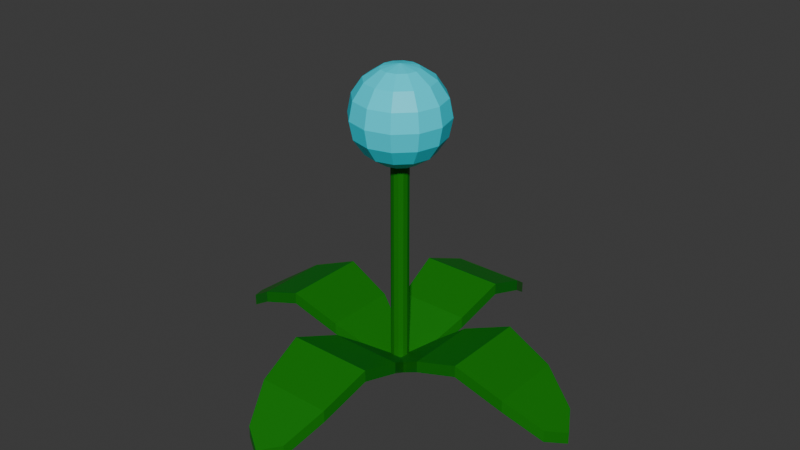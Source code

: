 # Source: flower_power.blend  (saved by Blender 4.3.34; exported with 4.5.12 LTS)
import bpy
from mathutils import Matrix  # noqa: F401  (used for matrix-valued properties, if any)

bpy.ops.wm.read_factory_settings(use_empty=True)
scene = bpy.context.scene
scene.name = 'Scene'

# ---- collections
col_collection = bpy.data.collections.new('Collection'); scene.collection.children.link(col_collection)

# ---- materials (node trees are filled in below, after node groups)
mat_stem = bpy.data.materials.new('stem')
mat_stem.alpha_threshold = 0.0
mat_stem.roughness = 0.5
mat_stem.line_color = (0.0, 0.0, 0.0, 1.0)
mat_flower = bpy.data.materials.new('flower')
mat_leaf = bpy.data.materials.new('leaf')

# ---- material node trees
mat_stem.use_nodes = True; mat_stem.node_tree.nodes.clear()
_N = mat_stem.node_tree.nodes; _L = mat_stem.node_tree.links
n0 = _N.new('ShaderNodeOutputMaterial'); n0.name = 'Material Output'; n0.location = (300, 300)
n1 = _N.new('ShaderNodeBsdfPrincipled'); n1.name = 'Principled BSDF'; n1.location = (10, 300)
n1.inputs[0].default_value = (0.0003034, 0.1912, 0.0, 1.0)
n1.inputs[3].default_value = 1.45
_L.new(n1.outputs[0], n0.inputs[0])
n0.is_active_output = True
mat_flower.use_nodes = True; mat_flower.node_tree.nodes.clear()
_N = mat_flower.node_tree.nodes; _L = mat_flower.node_tree.links
n0 = _N.new('ShaderNodeBsdfPrincipled'); n0.name = 'Principled BSDF'; n0.location = (10, 300)
n0.inputs[0].default_value = (0.0, 0.8218, 1.0, 1.0)
n1 = _N.new('ShaderNodeOutputMaterial'); n1.name = 'Material Output'; n1.location = (300, 300)
_L.new(n0.outputs[0], n1.inputs[0])
n1.is_active_output = True
mat_leaf.use_nodes = True; mat_leaf.node_tree.nodes.clear()
_N = mat_leaf.node_tree.nodes; _L = mat_leaf.node_tree.links
n0 = _N.new('ShaderNodeBsdfPrincipled'); n0.name = 'Principled BSDF'; n0.location = (10, 300)
n0.inputs[0].default_value = (0.0003034, 0.1912, 0.0, 1.0)
n1 = _N.new('ShaderNodeOutputMaterial'); n1.name = 'Material Output'; n1.location = (300, 300)
_L.new(n0.outputs[0], n1.inputs[0])
n1.is_active_output = True

# ---- world
world_world = bpy.data.worlds.new('World'); scene.world = world_world
world_world.use_nodes = True; world_world.node_tree.nodes.clear()
_N = world_world.node_tree.nodes; _L = world_world.node_tree.links
n0 = _N.new('ShaderNodeOutputWorld'); n0.name = 'World Output'; n0.location = (300, 300)
n1 = _N.new('ShaderNodeBackground'); n1.name = 'Background'; n1.location = (10, 300)
n1.inputs[0].default_value = (0.05088, 0.05088, 0.05088, 1.0)
_L.new(n1.outputs[0], n0.inputs[0])
n0.is_active_output = True
world_world.color = (0.05088, 0.05088, 0.05088)
world_world.sun_shadow_jitter_overblur = 0.0

# ---- meshes
me_cylinder = bpy.data.meshes.new('Cylinder')
me_cylinder.from_pydata([(0.0, 0.0075, 0.000696), (0.0, 0.0075, 0.2007), (0.00375, 0.006495, 0.000696), (0.00375, 0.006495, 0.2007), (0.006495, 0.00375, 0.000696), (0.006495, 0.00375, 0.2007), (0.0075, 0.0, 0.000696), (0.0075, 0.0, 0.2007), (0.006495, -0.00375, 0.000696), (0.006495, -0.00375, 0.2007), (0.00375, -0.006495, 0.000696), (0.00375, -0.006495, 0.2007), (0.0, -0.0075, 0.000696), (0.0, -0.0075, 0.2007), (-0.00375, -0.006495, 0.000696), (-0.00375, -0.006495, 0.2007), (-0.006495, -0.00375, 0.000696), (-0.006495, -0.00375, 0.2007), (-0.0075, 0.0, 0.000696), (-0.0075, 0.0, 0.2007), (-0.006495, 0.00375, 0.000696), (-0.006495, 0.00375, 0.2007), (-0.00375, 0.006495, 0.000696), (-0.00375, 0.006495, 0.2007)], [], [(0, 1, 3, 2), (2, 3, 5, 4), (4, 5, 7, 6), (6, 7, 9, 8), (8, 9, 11, 10), (10, 11, 13, 12), (12, 13, 15, 14), (14, 15, 17, 16), (16, 17, 19, 18), (18, 19, 21, 20), (3, 1, 23, 21, 19, 17, 15, 13, 11, 9, 7, 5), (20, 21, 23, 22), (22, 23, 1, 0), (0, 2, 4, 6, 8, 10, 12, 14, 16, 18, 20, 22)])
_uv = me_cylinder.uv_layers.new(name='UVMap')
_uv.uv.foreach_set('vector', [1.0, 0.5, 1.0, 1.0, 0.9167, 1.0, 0.9167, 0.5, 0.9167, 0.5, 0.9167, 1.0, 0.8333, 1.0, 0.8333, 0.5, 0.8333, 0.5, 0.8333, 1.0, 0.75, 1.0, 0.75, 0.5, 0.75, 0.5, 0.75, 1.0, 0.6667, 1.0, 0.6667, 0.5, 0.6667, 0.5, 0.6667, 1.0, 0.5833, 1.0, 0.5833, 0.5, 0.5833, 0.5, 0.5833, 1.0, 0.5, 1.0, 0.5, 0.5, 0.5, 0.5, 0.5, 1.0, 0.4167, 1.0, 0.4167, 0.5, 0.4167, 0.5, 0.4167, 1.0, 0.3333, 1.0, 0.3333, 0.5, 0.3333, 0.5, 0.3333, 1.0, 0.25, 1.0, 0.25, 0.5, 0.25, 0.5, 0.25, 1.0, 0.1667, 1.0, 0.1667, 0.5, 0.37, 0.4578, 0.25, 0.49, 0.13, 0.4578, 0.04215, 0.37, 0.01, 0.25, 0.04215, 0.13, 0.13, 0.04215, 0.25, 0.01, 0.37, 0.04215, 0.4578, 0.13, 0.49, 0.25, 0.4578, 0.37, 0.1667, 0.5, 0.1667, 1.0, 0.08333, 1.0, 0.08333, 0.5, 0.08333, 0.5, 0.08333, 1.0, 7.451e-08, 1.0, 7.451e-08, 0.5, 0.75, 0.49, 0.87, 0.4578, 0.9578, 0.37, 0.99, 0.25, 0.9578, 0.13, 0.87, 0.04215, 0.75, 0.01, 0.63, 0.04215, 0.5422, 0.13, 0.51, 0.25, 0.5422, 0.37, 0.63, 0.4578])
me_cylinder.materials.append(mat_stem)
me_cylinder.update()
me_sphere = bpy.data.meshes.new('Sphere')
me_sphere.from_pydata([(0.0, 0.02828, 0.2526), (0.0, 0.04, 0.2244), (0.007654, 0.01326, 0.2613), (0.01414, 0.02449, 0.2526), (0.01848, 0.032, 0.2397), (0.02, 0.03464, 0.2244), (0.01848, 0.032, 0.2091), (0.01414, 0.02449, 0.1961), (0.007654, 0.01326, 0.1874), (0.01326, 0.007654, 0.2613), (0.02449, 0.01414, 0.2526), (0.032, 0.01848, 0.2397), (0.03464, 0.02, 0.2244), (0.032, 0.01848, 0.2091), (0.02449, 0.01414, 0.1961), (0.01326, 0.007654, 0.1874), (0.01531, -6.209e-10, 0.2613), (0.02828, -1.242e-09, 0.2526), (0.03696, 0.0, 0.2397), (0.04, -1.242e-09, 0.2244), (0.03696, 0.0, 0.2091), (0.02828, -1.242e-09, 0.1961), (0.01531, -6.209e-10, 0.1874), (0.01326, -0.007654, 0.2613), (0.02449, -0.01414, 0.2526), (0.032, -0.01848, 0.2397), (0.03464, -0.02, 0.2244), (0.032, -0.01848, 0.2091), (0.02449, -0.01414, 0.1961), (0.01326, -0.007654, 0.1874), (0.007654, -0.01326, 0.2613), (0.01414, -0.02449, 0.2526), (0.01848, -0.032, 0.2397), (0.02, -0.03464, 0.2244), (0.01848, -0.032, 0.2091), (0.01414, -0.02449, 0.1961), (0.007654, -0.01326, 0.1874), (0.0, -0.01531, 0.2613), (-1.242e-09, -0.02828, 0.2526), (0.0, -0.03696, 0.2397), (-2.484e-09, -0.04, 0.2244), (0.0, -0.03696, 0.2091), (-1.242e-09, -0.02828, 0.1961), (0.0, -0.01531, 0.1874), (-0.007654, -0.01326, 0.2613), (-0.01414, -0.02449, 0.2526), (-0.01848, -0.032, 0.2397), (-0.02, -0.03464, 0.2244), (-0.01848, -0.032, 0.2091), (-0.01414, -0.02449, 0.1961), (-0.007654, -0.01326, 0.1874), (0.0, 0.0, 0.1844), (0.0, 0.0, 0.2644), (-0.01326, -0.007654, 0.2613), (-0.02449, -0.01414, 0.2526), (-0.032, -0.01848, 0.2397), (-0.03464, -0.02, 0.2244), (-0.032, -0.01848, 0.2091), (-0.02449, -0.01414, 0.1961), (-0.01326, -0.007654, 0.1874), (-0.01531, 0.0, 0.2613), (-0.02828, 1.242e-09, 0.2526), (-0.03696, 0.0, 0.2397), (-0.04, 6.209e-09, 0.2244), (-0.03696, 0.0, 0.2091), (-0.02828, 1.242e-09, 0.1961), (-0.01531, 0.0, 0.1874), (-0.01326, 0.007654, 0.2613), (-0.02449, 0.01414, 0.2526), (-0.032, 0.01848, 0.2397), (-0.03464, 0.02, 0.2244), (-0.032, 0.01848, 0.2091), (-0.02449, 0.01414, 0.1961), (-0.01326, 0.007654, 0.1874), (-0.007654, 0.01326, 0.2613), (-0.01414, 0.02449, 0.2526), (-0.01848, 0.032, 0.2397), (-0.02, 0.03464, 0.2244), (-0.01848, 0.032, 0.2091), (-0.01414, 0.02449, 0.1961), (-0.007654, 0.01326, 0.1874), (0.0, 0.01531, 0.2613), (0.0, 0.03696, 0.2397), (0.0, 0.03696, 0.2091), (1.242e-09, 0.02828, 0.1961), (0.0, 0.01531, 0.1874)], [], [(85, 84, 7, 8), (83, 1, 5, 6), (82, 0, 3, 4), (81, 52, 2), (51, 85, 8), (84, 83, 6, 7), (1, 82, 4, 5), (0, 81, 2, 3), (4, 3, 10, 11), (2, 52, 9), (51, 8, 15), (7, 6, 13, 14), (5, 4, 11, 12), (3, 2, 9, 10), (8, 7, 14, 15), (6, 5, 12, 13), (51, 15, 22), (14, 13, 20, 21), (12, 11, 18, 19), (10, 9, 16, 17), (15, 14, 21, 22), (13, 12, 19, 20), (11, 10, 17, 18), (9, 52, 16), (17, 16, 23, 24), (22, 21, 28, 29), (20, 19, 26, 27), (18, 17, 24, 25), (16, 52, 23), (51, 22, 29), (21, 20, 27, 28), (19, 18, 25, 26), (29, 28, 35, 36), (27, 26, 33, 34), (25, 24, 31, 32), (23, 52, 30), (51, 29, 36), (28, 27, 34, 35), (26, 25, 32, 33), (24, 23, 30, 31), (30, 52, 37), (51, 36, 43), (35, 34, 41, 42), (33, 32, 39, 40), (31, 30, 37, 38), (36, 35, 42, 43), (34, 33, 40, 41), (32, 31, 38, 39), (42, 41, 48, 49), (40, 39, 46, 47), (38, 37, 44, 45), (43, 42, 49, 50), (41, 40, 47, 48), (39, 38, 45, 46), (37, 52, 44), (51, 43, 50), (50, 49, 58, 59), (48, 47, 56, 57), (46, 45, 54, 55), (44, 52, 53), (51, 50, 59), (49, 48, 57, 58), (47, 46, 55, 56), (45, 44, 53, 54), (57, 56, 63, 64), (55, 54, 61, 62), (53, 52, 60), (51, 59, 66), (58, 57, 64, 65), (56, 55, 62, 63), (54, 53, 60, 61), (59, 58, 65, 66), (51, 66, 73), (65, 64, 71, 72), (63, 62, 69, 70), (61, 60, 67, 68), (66, 65, 72, 73), (64, 63, 70, 71), (62, 61, 68, 69), (60, 52, 67), (70, 69, 76, 77), (68, 67, 74, 75), (73, 72, 79, 80), (71, 70, 77, 78), (69, 68, 75, 76), (67, 52, 74), (51, 73, 80), (72, 71, 78, 79), (80, 79, 84, 85), (78, 77, 1, 83), (76, 75, 0, 82), (74, 52, 81), (51, 80, 85), (79, 78, 83, 84), (77, 76, 82, 1), (75, 74, 81, 0)])
_uv = me_sphere.uv_layers.new(name='UVMap')
_uv.uv.foreach_set('vector', [0.75, 0.125, 0.75, 0.25, 0.6667, 0.25, 0.6667, 0.125, 0.75, 0.375, 0.75, 0.5, 0.6667, 0.5, 0.6667, 0.375, 0.75, 0.625, 0.75, 0.75, 0.6667, 0.75, 0.6667, 0.625, 0.75, 0.875, 0.7083, 1.0, 0.6667, 0.875, 0.7083, 0.0, 0.75, 0.125, 0.6667, 0.125, 0.75, 0.25, 0.75, 0.375, 0.6667, 0.375, 0.6667, 0.25, 0.75, 0.5, 0.75, 0.625, 0.6667, 0.625, 0.6667, 0.5, 0.75, 0.75, 0.75, 0.875, 0.6667, 0.875, 0.6667, 0.75, 0.6667, 0.625, 0.6667, 0.75, 0.5833, 0.75, 0.5833, 0.625, 0.6667, 0.875, 0.625, 1.0, 0.5833, 0.875, 0.625, 0.0, 0.6667, 0.125, 0.5833, 0.125, 0.6667, 0.25, 0.6667, 0.375, 0.5833, 0.375, 0.5833, 0.25, 0.6667, 0.5, 0.6667, 0.625, 0.5833, 0.625, 0.5833, 0.5, 0.6667, 0.75, 0.6667, 0.875, 0.5833, 0.875, 0.5833, 0.75, 0.6667, 0.125, 0.6667, 0.25, 0.5833, 0.25, 0.5833, 0.125, 0.6667, 0.375, 0.6667, 0.5, 0.5833, 0.5, 0.5833, 0.375, 0.5417, 0.0, 0.5833, 0.125, 0.5, 0.125, 0.5833, 0.25, 0.5833, 0.375, 0.5, 0.375, 0.5, 0.25, 0.5833, 0.5, 0.5833, 0.625, 0.5, 0.625, 0.5, 0.5, 0.5833, 0.75, 0.5833, 0.875, 0.5, 0.875, 0.5, 0.75, 0.5833, 0.125, 0.5833, 0.25, 0.5, 0.25, 0.5, 0.125, 0.5833, 0.375, 0.5833, 0.5, 0.5, 0.5, 0.5, 0.375, 0.5833, 0.625, 0.5833, 0.75, 0.5, 0.75, 0.5, 0.625, 0.5833, 0.875, 0.5417, 1.0, 0.5, 0.875, 0.5, 0.75, 0.5, 0.875, 0.4167, 0.875, 0.4167, 0.75, 0.5, 0.125, 0.5, 0.25, 0.4167, 0.25, 0.4167, 0.125, 0.5, 0.375, 0.5, 0.5, 0.4167, 0.5, 0.4167, 0.375, 0.5, 0.625, 0.5, 0.75, 0.4167, 0.75, 0.4167, 0.625, 0.5, 0.875, 0.4583, 1.0, 0.4167, 0.875, 0.4583, 0.0, 0.5, 0.125, 0.4167, 0.125, 0.5, 0.25, 0.5, 0.375, 0.4167, 0.375, 0.4167, 0.25, 0.5, 0.5, 0.5, 0.625, 0.4167, 0.625, 0.4167, 0.5, 0.4167, 0.125, 0.4167, 0.25, 0.3333, 0.25, 0.3333, 0.125, 0.4167, 0.375, 0.4167, 0.5, 0.3333, 0.5, 0.3333, 0.375, 0.4167, 0.625, 0.4167, 0.75, 0.3333, 0.75, 0.3333, 0.625, 0.4167, 0.875, 0.375, 1.0, 0.3333, 0.875, 0.375, 0.0, 0.4167, 0.125, 0.3333, 0.125, 0.4167, 0.25, 0.4167, 0.375, 0.3333, 0.375, 0.3333, 0.25, 0.4167, 0.5, 0.4167, 0.625, 0.3333, 0.625, 0.3333, 0.5, 0.4167, 0.75, 0.4167, 0.875, 0.3333, 0.875, 0.3333, 0.75, 0.3333, 0.875, 0.2917, 1.0, 0.25, 0.875, 0.2917, 0.0, 0.3333, 0.125, 0.25, 0.125, 0.3333, 0.25, 0.3333, 0.375, 0.25, 0.375, 0.25, 0.25, 0.3333, 0.5, 0.3333, 0.625, 0.25, 0.625, 0.25, 0.5, 0.3333, 0.75, 0.3333, 0.875, 0.25, 0.875, 0.25, 0.75, 0.3333, 0.125, 0.3333, 0.25, 0.25, 0.25, 0.25, 0.125, 0.3333, 0.375, 0.3333, 0.5, 0.25, 0.5, 0.25, 0.375, 0.3333, 0.625, 0.3333, 0.75, 0.25, 0.75, 0.25, 0.625, 0.25, 0.25, 0.25, 0.375, 0.1667, 0.375, 0.1667, 0.25, 0.25, 0.5, 0.25, 0.625, 0.1667, 0.625, 0.1667, 0.5, 0.25, 0.75, 0.25, 0.875, 0.1667, 0.875, 0.1667, 0.75, 0.25, 0.125, 0.25, 0.25, 0.1667, 0.25, 0.1667, 0.125, 0.25, 0.375, 0.25, 0.5, 0.1667, 0.5, 0.1667, 0.375, 0.25, 0.625, 0.25, 0.75, 0.1667, 0.75, 0.1667, 0.625, 0.25, 0.875, 0.2083, 1.0, 0.1667, 0.875, 0.2083, 0.0, 0.25, 0.125, 0.1667, 0.125, 0.1667, 0.125, 0.1667, 0.25, 0.08333, 0.25, 0.08333, 0.125, 0.1667, 0.375, 0.1667, 0.5, 0.08333, 0.5, 0.08333, 0.375, 0.1667, 0.625, 0.1667, 0.75, 0.08333, 0.75, 0.08333, 0.625, 0.1667, 0.875, 0.125, 1.0, 0.08333, 0.875, 0.125, 0.0, 0.1667, 0.125, 0.08333, 0.125, 0.1667, 0.25, 0.1667, 0.375, 0.08333, 0.375, 0.08333, 0.25, 0.1667, 0.5, 0.1667, 0.625, 0.08333, 0.625, 0.08333, 0.5, 0.1667, 0.75, 0.1667, 0.875, 0.08333, 0.875, 0.08333, 0.75, 0.08333, 0.375, 0.08333, 0.5, 0.0, 0.5, 0.0, 0.375, 0.08333, 0.625, 0.08333, 0.75, 0.0, 0.75, 0.0, 0.625, 0.08333, 0.875, 0.04167, 1.0, 0.0, 0.875, 0.04167, 0.0, 0.08333, 0.125, 0.0, 0.125, 0.08333, 0.25, 0.08333, 0.375, 0.0, 0.375, 0.0, 0.25, 0.08333, 0.5, 0.08333, 0.625, 0.0, 0.625, 0.0, 0.5, 0.08333, 0.75, 0.08333, 0.875, 0.0, 0.875, 0.0, 0.75, 0.08333, 0.125, 0.08333, 0.25, 0.0, 0.25, 0.0, 0.125, 0.9583, 0.0, 1.0, 0.125, 0.9167, 0.125, 1.0, 0.25, 1.0, 0.375, 0.9167, 0.375, 0.9167, 0.25, 1.0, 0.5, 1.0, 0.625, 0.9167, 0.625, 0.9167, 0.5, 1.0, 0.75, 1.0, 0.875, 0.9167, 0.875, 0.9167, 0.75, 1.0, 0.125, 1.0, 0.25, 0.9167, 0.25, 0.9167, 0.125, 1.0, 0.375, 1.0, 0.5, 0.9167, 0.5, 0.9167, 0.375, 1.0, 0.625, 1.0, 0.75, 0.9167, 0.75, 0.9167, 0.625, 1.0, 0.875, 0.9583, 1.0, 0.9167, 0.875, 0.9167, 0.5, 0.9167, 0.625, 0.8333, 0.625, 0.8333, 0.5, 0.9167, 0.75, 0.9167, 0.875, 0.8333, 0.875, 0.8333, 0.75, 0.9167, 0.125, 0.9167, 0.25, 0.8333, 0.25, 0.8333, 0.125, 0.9167, 0.375, 0.9167, 0.5, 0.8333, 0.5, 0.8333, 0.375, 0.9167, 0.625, 0.9167, 0.75, 0.8333, 0.75, 0.8333, 0.625, 0.9167, 0.875, 0.875, 1.0, 0.8333, 0.875, 0.875, 0.0, 0.9167, 0.125, 0.8333, 0.125, 0.9167, 0.25, 0.9167, 0.375, 0.8333, 0.375, 0.8333, 0.25, 0.8333, 0.125, 0.8333, 0.25, 0.75, 0.25, 0.75, 0.125, 0.8333, 0.375, 0.8333, 0.5, 0.75, 0.5, 0.75, 0.375, 0.8333, 0.625, 0.8333, 0.75, 0.75, 0.75, 0.75, 0.625, 0.8333, 0.875, 0.7917, 1.0, 0.75, 0.875, 0.7917, 0.0, 0.8333, 0.125, 0.75, 0.125, 0.8333, 0.25, 0.8333, 0.375, 0.75, 0.375, 0.75, 0.25, 0.8333, 0.5, 0.8333, 0.625, 0.75, 0.625, 0.75, 0.5, 0.8333, 0.75, 0.8333, 0.875, 0.75, 0.875, 0.75, 0.75])
me_sphere.materials.append(mat_flower)
me_sphere.update()
me_cylinder_001 = bpy.data.meshes.new('Cylinder.001')
me_cylinder_001.from_pydata([(0.0, -0.002553, 0.002315), (0.0, -0.002553, 0.01232), (0.01789, -0.01335, 0.009459), (0.01789, -0.01335, 0.01946), (0.03099, -0.04284, 0.02972), (0.03099, -0.04284, 0.03972), (0.03579, -0.08312, 0.04573), (0.03579, -0.08312, 0.05573), (0.03099, -0.1234, 0.02972), (0.03099, -0.1234, 0.03972), (0.01789, -0.1529, 0.009459), (0.01789, -0.1529, 0.01946), (0.0, -0.1637, 0.002315), (0.0, -0.1637, 0.01232), (-0.01789, -0.1529, 0.009459), (-0.01789, -0.1529, 0.01946), (-0.03099, -0.1234, 0.02972), (-0.03099, -0.1234, 0.03972), (-0.03579, -0.08312, 0.04573), (-0.03579, -0.08312, 0.05573), (-0.03099, -0.04284, 0.02972), (-0.03099, -0.04284, 0.03972), (-0.01789, -0.01335, 0.009459), (-0.01789, -0.01335, 0.01946)], [], [(0, 1, 3, 2), (2, 3, 5, 4), (4, 5, 7, 6), (6, 7, 9, 8), (8, 9, 11, 10), (10, 11, 13, 12), (12, 13, 15, 14), (14, 15, 17, 16), (16, 17, 19, 18), (18, 19, 21, 20), (20, 21, 23, 22), (22, 23, 1, 0), (13, 11, 15), (11, 9, 17, 15), (9, 7, 19, 17), (7, 5, 21, 19), (5, 3, 23, 21), (1, 23, 3), (12, 14, 10), (8, 10, 14, 16), (6, 8, 16, 18), (4, 6, 18, 20), (2, 4, 20, 22), (0, 2, 22)])
_uv = me_cylinder_001.uv_layers.new(name='UVMap')
_uv.uv.foreach_set('vector', [1.0, 0.5, 1.0, 1.0, 0.9167, 1.0, 0.9167, 0.5, 0.9167, 0.5, 0.9167, 1.0, 0.8333, 1.0, 0.8333, 0.5, 0.8333, 0.5, 0.8333, 1.0, 0.75, 1.0, 0.75, 0.5, 0.75, 0.5, 0.75, 1.0, 0.6667, 1.0, 0.6667, 0.5, 0.6667, 0.5, 0.6667, 1.0, 0.5833, 1.0, 0.5833, 0.5, 0.5833, 0.5, 0.5833, 1.0, 0.5, 1.0, 0.5, 0.5, 0.5, 0.5, 0.5, 1.0, 0.4167, 1.0, 0.4167, 0.5, 0.4167, 0.5, 0.4167, 1.0, 0.3333, 1.0, 0.3333, 0.5, 0.3333, 0.5, 0.3333, 1.0, 0.25, 1.0, 0.25, 0.5, 0.25, 0.5, 0.25, 1.0, 0.1667, 1.0, 0.1667, 0.5, 0.1667, 0.5, 0.1667, 1.0, 0.08333, 1.0, 0.08333, 0.5, 0.08333, 0.5, 0.08333, 1.0, 7.451e-08, 1.0, 7.451e-08, 0.5, 0.5, 1.0, 0.5833, 1.0, 0.4167, 1.0, 0.5833, 1.0, 0.6667, 1.0, 0.3333, 1.0, 0.4167, 1.0, 0.6667, 1.0, 0.75, 1.0, 0.25, 1.0, 0.3333, 1.0, 0.75, 1.0, 0.8333, 1.0, 0.1667, 1.0, 0.25, 1.0, 0.8333, 1.0, 0.9167, 1.0, 0.08333, 1.0, 0.1667, 1.0, 7.451e-08, 1.0, 0.08333, 1.0, 0.9167, 1.0, 0.5, 0.5, 0.4167, 0.5, 0.5833, 0.5, 0.6667, 0.5, 0.5833, 0.5, 0.4167, 0.5, 0.3333, 0.5, 0.75, 0.5, 0.6667, 0.5, 0.3333, 0.5, 0.25, 0.5, 0.8333, 0.5, 0.75, 0.5, 0.25, 0.5, 0.1667, 0.5, 0.9167, 0.5, 0.8333, 0.5, 0.1667, 0.5, 0.08333, 0.5, 7.451e-08, 0.5, 0.9167, 0.5, 0.08333, 0.5])
me_cylinder_001.materials.append(mat_leaf)
me_cylinder_001.update()
me_cylinder_002 = bpy.data.meshes.new('Cylinder.002')
me_cylinder_002.from_pydata([(0.002553, 1.116e-10, 0.002315), (0.002553, 1.116e-10, 0.01232), (0.01335, 0.01789, 0.009459), (0.01335, 0.01789, 0.01946), (0.04284, 0.03099, 0.02972), (0.04284, 0.03099, 0.03972), (0.08312, 0.03579, 0.04573), (0.08312, 0.03579, 0.05573), (0.1234, 0.03099, 0.02972), (0.1234, 0.03099, 0.03972), (0.1529, 0.01789, 0.009459), (0.1529, 0.01789, 0.01946), (0.1637, 7.155e-09, 0.002315), (0.1637, 7.155e-09, 0.01232), (0.1529, -0.01789, 0.009459), (0.1529, -0.01789, 0.01946), (0.1234, -0.03099, 0.02972), (0.1234, -0.03099, 0.03972), (0.08312, -0.03579, 0.04573), (0.08312, -0.03579, 0.05573), (0.04284, -0.03099, 0.02972), (0.04284, -0.03099, 0.03972), (0.01335, -0.01789, 0.009459), (0.01335, -0.01789, 0.01946)], [], [(0, 1, 3, 2), (2, 3, 5, 4), (4, 5, 7, 6), (6, 7, 9, 8), (8, 9, 11, 10), (10, 11, 13, 12), (12, 13, 15, 14), (14, 15, 17, 16), (16, 17, 19, 18), (18, 19, 21, 20), (20, 21, 23, 22), (22, 23, 1, 0), (13, 11, 15), (11, 9, 17, 15), (9, 7, 19, 17), (7, 5, 21, 19), (5, 3, 23, 21), (1, 23, 3), (12, 14, 10), (8, 10, 14, 16), (6, 8, 16, 18), (4, 6, 18, 20), (2, 4, 20, 22), (0, 2, 22)])
_uv = me_cylinder_002.uv_layers.new(name='UVMap')
_uv.uv.foreach_set('vector', [1.0, 0.5, 1.0, 1.0, 0.9167, 1.0, 0.9167, 0.5, 0.9167, 0.5, 0.9167, 1.0, 0.8333, 1.0, 0.8333, 0.5, 0.8333, 0.5, 0.8333, 1.0, 0.75, 1.0, 0.75, 0.5, 0.75, 0.5, 0.75, 1.0, 0.6667, 1.0, 0.6667, 0.5, 0.6667, 0.5, 0.6667, 1.0, 0.5833, 1.0, 0.5833, 0.5, 0.5833, 0.5, 0.5833, 1.0, 0.5, 1.0, 0.5, 0.5, 0.5, 0.5, 0.5, 1.0, 0.4167, 1.0, 0.4167, 0.5, 0.4167, 0.5, 0.4167, 1.0, 0.3333, 1.0, 0.3333, 0.5, 0.3333, 0.5, 0.3333, 1.0, 0.25, 1.0, 0.25, 0.5, 0.25, 0.5, 0.25, 1.0, 0.1667, 1.0, 0.1667, 0.5, 0.1667, 0.5, 0.1667, 1.0, 0.08333, 1.0, 0.08333, 0.5, 0.08333, 0.5, 0.08333, 1.0, 7.451e-08, 1.0, 7.451e-08, 0.5, 0.5, 1.0, 0.5833, 1.0, 0.4167, 1.0, 0.5833, 1.0, 0.6667, 1.0, 0.3333, 1.0, 0.4167, 1.0, 0.6667, 1.0, 0.75, 1.0, 0.25, 1.0, 0.3333, 1.0, 0.75, 1.0, 0.8333, 1.0, 0.1667, 1.0, 0.25, 1.0, 0.8333, 1.0, 0.9167, 1.0, 0.08333, 1.0, 0.1667, 1.0, 7.451e-08, 1.0, 0.08333, 1.0, 0.9167, 1.0, 0.5, 0.5, 0.4167, 0.5, 0.5833, 0.5, 0.6667, 0.5, 0.5833, 0.5, 0.4167, 0.5, 0.3333, 0.5, 0.75, 0.5, 0.6667, 0.5, 0.3333, 0.5, 0.25, 0.5, 0.8333, 0.5, 0.75, 0.5, 0.25, 0.5, 0.1667, 0.5, 0.9167, 0.5, 0.8333, 0.5, 0.1667, 0.5, 0.08333, 0.5, 7.451e-08, 0.5, 0.9167, 0.5, 0.08333, 0.5])
me_cylinder_002.materials.append(mat_leaf)
me_cylinder_002.update()
me_cylinder_003 = bpy.data.meshes.new('Cylinder.003')
me_cylinder_003.from_pydata([(-8.318e-10, 0.002553, 0.002315), (-8.318e-10, 0.002553, 0.01232), (-0.01789, 0.01335, 0.009459), (-0.01789, 0.01335, 0.01946), (-0.03099, 0.04284, 0.02972), (-0.03099, 0.04284, 0.03972), (-0.03579, 0.08312, 0.04573), (-0.03579, 0.08312, 0.05573), (-0.03099, 0.1234, 0.02972), (-0.03099, 0.1234, 0.03972), (-0.01789, 0.1529, 0.009459), (-0.01789, 0.1529, 0.01946), (-5.333e-08, 0.1637, 0.002315), (-5.333e-08, 0.1637, 0.01232), (0.01789, 0.1529, 0.009459), (0.01789, 0.1529, 0.01946), (0.03099, 0.1234, 0.02972), (0.03099, 0.1234, 0.03972), (0.03579, 0.08312, 0.04573), (0.03579, 0.08312, 0.05573), (0.03099, 0.04284, 0.02972), (0.03099, 0.04284, 0.03972), (0.01789, 0.01335, 0.009459), (0.01789, 0.01335, 0.01946)], [], [(0, 1, 3, 2), (2, 3, 5, 4), (4, 5, 7, 6), (6, 7, 9, 8), (8, 9, 11, 10), (10, 11, 13, 12), (12, 13, 15, 14), (14, 15, 17, 16), (16, 17, 19, 18), (18, 19, 21, 20), (20, 21, 23, 22), (22, 23, 1, 0), (13, 11, 15), (11, 9, 17, 15), (9, 7, 19, 17), (7, 5, 21, 19), (5, 3, 23, 21), (1, 23, 3), (12, 14, 10), (8, 10, 14, 16), (6, 8, 16, 18), (4, 6, 18, 20), (2, 4, 20, 22), (0, 2, 22)])
_uv = me_cylinder_003.uv_layers.new(name='UVMap')
_uv.uv.foreach_set('vector', [1.0, 0.5, 1.0, 1.0, 0.9167, 1.0, 0.9167, 0.5, 0.9167, 0.5, 0.9167, 1.0, 0.8333, 1.0, 0.8333, 0.5, 0.8333, 0.5, 0.8333, 1.0, 0.75, 1.0, 0.75, 0.5, 0.75, 0.5, 0.75, 1.0, 0.6667, 1.0, 0.6667, 0.5, 0.6667, 0.5, 0.6667, 1.0, 0.5833, 1.0, 0.5833, 0.5, 0.5833, 0.5, 0.5833, 1.0, 0.5, 1.0, 0.5, 0.5, 0.5, 0.5, 0.5, 1.0, 0.4167, 1.0, 0.4167, 0.5, 0.4167, 0.5, 0.4167, 1.0, 0.3333, 1.0, 0.3333, 0.5, 0.3333, 0.5, 0.3333, 1.0, 0.25, 1.0, 0.25, 0.5, 0.25, 0.5, 0.25, 1.0, 0.1667, 1.0, 0.1667, 0.5, 0.1667, 0.5, 0.1667, 1.0, 0.08333, 1.0, 0.08333, 0.5, 0.08333, 0.5, 0.08333, 1.0, 7.451e-08, 1.0, 7.451e-08, 0.5, 0.5, 1.0, 0.5833, 1.0, 0.4167, 1.0, 0.5833, 1.0, 0.6667, 1.0, 0.3333, 1.0, 0.4167, 1.0, 0.6667, 1.0, 0.75, 1.0, 0.25, 1.0, 0.3333, 1.0, 0.75, 1.0, 0.8333, 1.0, 0.1667, 1.0, 0.25, 1.0, 0.8333, 1.0, 0.9167, 1.0, 0.08333, 1.0, 0.1667, 1.0, 7.451e-08, 1.0, 0.08333, 1.0, 0.9167, 1.0, 0.5, 0.5, 0.4167, 0.5, 0.5833, 0.5, 0.6667, 0.5, 0.5833, 0.5, 0.4167, 0.5, 0.3333, 0.5, 0.75, 0.5, 0.6667, 0.5, 0.3333, 0.5, 0.25, 0.5, 0.8333, 0.5, 0.75, 0.5, 0.25, 0.5, 0.1667, 0.5, 0.9167, 0.5, 0.8333, 0.5, 0.1667, 0.5, 0.08333, 0.5, 7.451e-08, 0.5, 0.9167, 0.5, 0.08333, 0.5])
me_cylinder_003.materials.append(mat_leaf)
me_cylinder_003.update()
me_cylinder_004 = bpy.data.meshes.new('Cylinder.004')
me_cylinder_004.from_pydata([(-0.002553, -1.248e-09, 0.002315), (-0.002553, -1.248e-09, 0.01232), (-0.01335, -0.01789, 0.009459), (-0.01335, -0.01789, 0.01946), (-0.04284, -0.03099, 0.02972), (-0.04284, -0.03099, 0.03972), (-0.08312, -0.03579, 0.04573), (-0.08312, -0.03579, 0.05573), (-0.1234, -0.03099, 0.02972), (-0.1234, -0.03099, 0.03972), (-0.1529, -0.01789, 0.009459), (-0.1529, -0.01789, 0.01946), (-0.1637, -8e-08, 0.002315), (-0.1637, -8e-08, 0.01232), (-0.1529, 0.01789, 0.009459), (-0.1529, 0.01789, 0.01946), (-0.1234, 0.03099, 0.02972), (-0.1234, 0.03099, 0.03972), (-0.08312, 0.03579, 0.04573), (-0.08312, 0.03579, 0.05573), (-0.04284, 0.03099, 0.02972), (-0.04284, 0.03099, 0.03972), (-0.01335, 0.01789, 0.009459), (-0.01335, 0.01789, 0.01946)], [], [(0, 1, 3, 2), (2, 3, 5, 4), (4, 5, 7, 6), (6, 7, 9, 8), (8, 9, 11, 10), (10, 11, 13, 12), (12, 13, 15, 14), (14, 15, 17, 16), (16, 17, 19, 18), (18, 19, 21, 20), (20, 21, 23, 22), (22, 23, 1, 0), (13, 11, 15), (11, 9, 17, 15), (9, 7, 19, 17), (7, 5, 21, 19), (5, 3, 23, 21), (1, 23, 3), (12, 14, 10), (8, 10, 14, 16), (6, 8, 16, 18), (4, 6, 18, 20), (2, 4, 20, 22), (0, 2, 22)])
_uv = me_cylinder_004.uv_layers.new(name='UVMap')
_uv.uv.foreach_set('vector', [1.0, 0.5, 1.0, 1.0, 0.9167, 1.0, 0.9167, 0.5, 0.9167, 0.5, 0.9167, 1.0, 0.8333, 1.0, 0.8333, 0.5, 0.8333, 0.5, 0.8333, 1.0, 0.75, 1.0, 0.75, 0.5, 0.75, 0.5, 0.75, 1.0, 0.6667, 1.0, 0.6667, 0.5, 0.6667, 0.5, 0.6667, 1.0, 0.5833, 1.0, 0.5833, 0.5, 0.5833, 0.5, 0.5833, 1.0, 0.5, 1.0, 0.5, 0.5, 0.5, 0.5, 0.5, 1.0, 0.4167, 1.0, 0.4167, 0.5, 0.4167, 0.5, 0.4167, 1.0, 0.3333, 1.0, 0.3333, 0.5, 0.3333, 0.5, 0.3333, 1.0, 0.25, 1.0, 0.25, 0.5, 0.25, 0.5, 0.25, 1.0, 0.1667, 1.0, 0.1667, 0.5, 0.1667, 0.5, 0.1667, 1.0, 0.08333, 1.0, 0.08333, 0.5, 0.08333, 0.5, 0.08333, 1.0, 7.451e-08, 1.0, 7.451e-08, 0.5, 0.5, 1.0, 0.5833, 1.0, 0.4167, 1.0, 0.5833, 1.0, 0.6667, 1.0, 0.3333, 1.0, 0.4167, 1.0, 0.6667, 1.0, 0.75, 1.0, 0.25, 1.0, 0.3333, 1.0, 0.75, 1.0, 0.8333, 1.0, 0.1667, 1.0, 0.25, 1.0, 0.8333, 1.0, 0.9167, 1.0, 0.08333, 1.0, 0.1667, 1.0, 7.451e-08, 1.0, 0.08333, 1.0, 0.9167, 1.0, 0.5, 0.5, 0.4167, 0.5, 0.5833, 0.5, 0.6667, 0.5, 0.5833, 0.5, 0.4167, 0.5, 0.3333, 0.5, 0.75, 0.5, 0.6667, 0.5, 0.3333, 0.5, 0.25, 0.5, 0.8333, 0.5, 0.75, 0.5, 0.25, 0.5, 0.1667, 0.5, 0.9167, 0.5, 0.8333, 0.5, 0.1667, 0.5, 0.08333, 0.5, 7.451e-08, 0.5, 0.9167, 0.5, 0.08333, 0.5])
me_cylinder_004.materials.append(mat_leaf)
me_cylinder_004.update()

# ---- objects
ob_cylinder = bpy.data.objects.new('Cylinder', me_cylinder)
ob_sphere = bpy.data.objects.new('Sphere', me_sphere)
ob_cylinder_001 = bpy.data.objects.new('Cylinder.001', me_cylinder_001)
ob_cylinder_002 = bpy.data.objects.new('Cylinder.002', me_cylinder_002)
ob_cylinder_003 = bpy.data.objects.new('Cylinder.003', me_cylinder_003)
ob_cylinder_004 = bpy.data.objects.new('Cylinder.004', me_cylinder_004)

# ---- transforms, parenting, visibility, modifiers, constraints
ob_cylinder.location = (0.0, 0.0, 0.0)
ob_sphere.location = (0.0, 0.0, 0.0)
ob_cylinder_001.location = (0.0, 0.0, 0.0)
ob_cylinder_002.location = (0.0, 0.0, 0.0)
ob_cylinder_003.location = (0.0, 0.0, 0.0)
ob_cylinder_004.location = (0.0, 0.0, 0.0)

# ---- collection membership
col_collection.objects.link(ob_cylinder)
col_collection.objects.link(ob_sphere)
col_collection.objects.link(ob_cylinder_001)
col_collection.objects.link(ob_cylinder_002)
col_collection.objects.link(ob_cylinder_003)
col_collection.objects.link(ob_cylinder_004)

# ---- scene / render settings (as saved in the file)
scene.frame_start = 1; scene.frame_end = 250; scene.frame_set(1)
scene.render.engine = 'BLENDER_EEVEE_NEXT'
bpy.context.view_layer.update()

# ---- added for rendering (the .blend has no active camera and no usable light): camera, sun
cam_auto = bpy.data.cameras.new('AutoCamera')
cam_auto.lens = 50.0
cam_auto.sensor_width = 36.0
cam_auto.clip_end = 1000.0
ob_auto_camera = bpy.data.objects.new('AutoCamera', cam_auto)
scene.collection.objects.link(ob_auto_camera)
ob_auto_camera.location = (0.492941, -0.591529, 0.52688)
ob_auto_camera.rotation_euler = (1.09748, -7.21219e-08, 0.694738)
scene.camera = ob_auto_camera
light_auto_sun = bpy.data.lights.new('AutoSun', 'SUN')
light_auto_sun.energy = 3.0
light_auto_sun.angle = 0.0523599
ob_auto_sun = bpy.data.objects.new('AutoSun', light_auto_sun)
scene.collection.objects.link(ob_auto_sun)
ob_auto_sun.rotation_euler = (0.872665, 0.174533, 0.523599)
bpy.context.view_layer.update()
